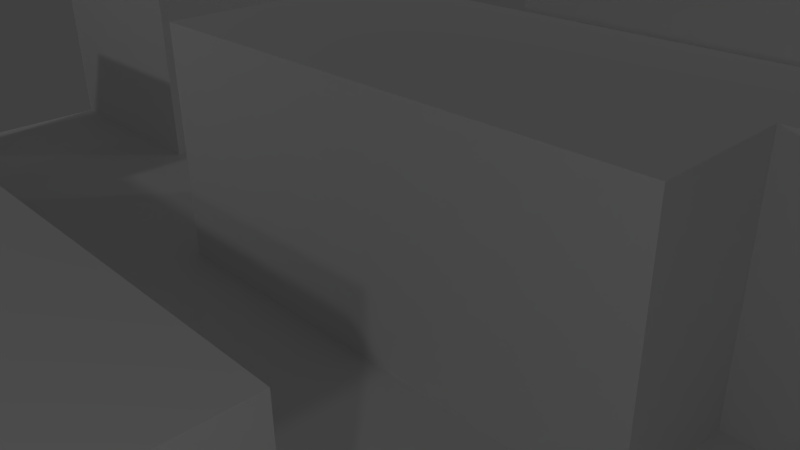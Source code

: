 # Source: mazeTile.blend  (saved by Blender 2.76.0; exported with 4.5.12 LTS)
import bpy
from mathutils import Matrix  # noqa: F401  (used for matrix-valued properties, if any)

bpy.ops.wm.read_factory_settings(use_empty=True)
scene = bpy.context.scene
scene.name = 'Scene'

# ---- collections
col_collection_1 = bpy.data.collections.new('Collection 1'); scene.collection.children.link(col_collection_1)

# ---- materials (node trees are filled in below, after node groups)
mat_floor = bpy.data.materials.new('Floor')
mat_floor.alpha_threshold = 0.0
mat_floor.use_transparent_shadow = False
mat_floor.roughness = 0.5
mat_floor.specular_intensity = 0.0
mat_rooftop = bpy.data.materials.new('RoofTop')
mat_rooftop.alpha_threshold = 0.0
mat_rooftop.use_transparent_shadow = False
mat_rooftop.roughness = 0.5
mat_rooftop.specular_intensity = 0.0
mat_walls = bpy.data.materials.new('Walls')
mat_walls.alpha_threshold = 0.0
mat_walls.use_transparent_shadow = False
mat_walls.roughness = 0.5
mat_walls.specular_intensity = 0.0

# ---- material node trees

# ---- world
world_world = bpy.data.worlds.new('World'); scene.world = world_world
world_world.color = (0.05088, 0.05088, 0.05088)
world_world.use_sun_shadow = False
world_world.sun_shadow_jitter_overblur = 0.0
world_world.cycles.sampling_method = 'MANUAL'
world_world.cycles.sample_map_resolution = 256

# ---- cameras
cam_camera = bpy.data.cameras.new('Camera')
cam_camera.clip_end = 100.0
cam_camera.lens = 35.0
cam_camera.sensor_width = 32.0
cam_camera.sensor_height = 18.0
cam_camera.ortho_scale = 7.314
cam_camera.dof.focus_distance = 0.0
cam_camera.dof.aperture_fstop = 128.0

# ---- lights
light_lamp_003 = bpy.data.lights.new('Lamp.003', 'POINT')
light_lamp_003.transmission_factor = 0.0
light_lamp_003.cutoff_distance = 30.0
light_lamp_003.energy = 100.0
light_lamp_003.shadow_buffer_clip_start = 1.001
light_lamp_003.shadow_soft_size = 0.1
light_lamp_003.shadow_maximum_resolution = 0.006
light_lamp_003.use_absolute_resolution = True
light_lamp_003.cycles.use_multiple_importance_sampling = False
light_lamp_002 = bpy.data.lights.new('Lamp.002', 'POINT')
light_lamp_002.transmission_factor = 0.0
light_lamp_002.cutoff_distance = 30.0
light_lamp_002.energy = 100.0
light_lamp_002.shadow_buffer_clip_start = 1.001
light_lamp_002.shadow_soft_size = 0.1
light_lamp_002.shadow_maximum_resolution = 0.006
light_lamp_002.use_absolute_resolution = True
light_lamp_002.cycles.use_multiple_importance_sampling = False
light_lamp_001 = bpy.data.lights.new('Lamp.001', 'POINT')
light_lamp_001.transmission_factor = 0.0
light_lamp_001.cutoff_distance = 30.0
light_lamp_001.energy = 100.0
light_lamp_001.shadow_buffer_clip_start = 1.001
light_lamp_001.shadow_soft_size = 0.1
light_lamp_001.shadow_maximum_resolution = 0.006
light_lamp_001.use_absolute_resolution = True
light_lamp_001.cycles.use_multiple_importance_sampling = False
light_lamp = bpy.data.lights.new('Lamp', 'POINT')
light_lamp.transmission_factor = 0.0
light_lamp.cutoff_distance = 30.0
light_lamp.energy = 100.0
light_lamp.shadow_buffer_clip_start = 1.001
light_lamp.shadow_soft_size = 0.1
light_lamp.shadow_maximum_resolution = 0.006
light_lamp.use_absolute_resolution = True
light_lamp.cycles.use_multiple_importance_sampling = False

# ---- meshes
me_plane_002 = bpy.data.meshes.new('Plane.002')
me_plane_002.from_pydata([(-1.0, -1.0, 0.0), (1.0, -1.0, 0.0), (-1.0, 1.0, 0.0), (1.0, 1.0, 0.0), (-1.0, 0.8, 0.0), (-1.0, 0.6, 0.0), (-1.0, 0.0, 0.0), (-1.0, -0.2, 0.0), (-1.0, -0.4, 0.0), (-1.0, -0.6, 0.0), (-1.0, -0.8, 0.0), (-0.8, -1.0, 0.0), (-0.6, -1.0, 0.0), (-0.4, -1.0, 0.0), (-0.2, -1.0, 0.0), (0.0, -1.0, 0.0), (0.2, -1.0, 0.0), (0.6, -1.0, 0.0), (0.8, -1.0, 0.0), (1.0, -0.8, 0.0), (1.0, -0.6, 0.0), (1.0, -0.4, 0.0), (1.0, -0.2, 0.0), (1.0, 0.0, 0.0), (1.0, 0.2, 0.0), (1.0, 0.4, 0.0), (1.0, 0.6, 0.0), (1.0, 0.8, 0.0), (0.8, 1.0, 0.0), (0.6, 1.0, 0.0), (0.4, 1.0, 0.0), (-0.2, 1.0, 0.0), (-0.4, 1.0, 0.0), (-0.6, 1.0, 0.0), (-0.8, 1.0, 0.0), (-0.8, -0.8, 0.0), (-0.8, -0.6, 0.0), (-0.8, -0.4, 0.0), (-0.8, -0.2, 0.0), (-0.8, 0.0, 0.0), (-0.8, 0.6, 0.0), (-0.8, 0.8, 0.0), (-0.6, -0.8, 0.0), (-0.6, -0.6, 0.0), (-0.6, -0.4, 0.0), (-0.6, -0.2, 0.0), (-0.6, 0.0, 0.0), (-0.6, 0.2, 0.0), (-0.6, 0.4, 0.0), (-0.6, 0.6, 0.0), (-0.6, 0.8, 0.0), (-0.4, -0.8, 0.0), (-0.4, -0.6, 0.0), (-0.4, -0.4, 0.0), (-0.4, -0.2, 0.0), (-0.4, 0.0, 0.0), (-0.4, 0.2, 0.0), (-0.4, 0.4, 0.0), (-0.4, 0.6, 0.0), (-0.4, 0.8, 0.0), (-0.2, -0.8, 0.0), (-0.2, -0.6, 0.0), (-0.2, -0.4, 0.0), (-0.2, -0.2, 0.0), (-0.2, 0.0, 0.0), (-0.2, 0.2, 0.0), (-0.2, 0.4, 0.0), (-0.2, 0.6, 0.0), (-0.2, 0.8, 0.0), (0.0, -0.8, 0.0), (0.0, -0.6, 0.0), (0.0, -0.4, 0.0), (0.0, -0.2, 0.0), (0.0, 0.2, 0.0), (0.0, 0.4, 0.0), (0.0, 0.6, 0.0), (0.2, -0.8, 0.0), (0.2, -0.6, 0.0), (0.2, -0.4, 0.0), (0.2, -0.2, 0.0), (0.2, 0.2, 0.0), (0.2, 0.4, 0.0), (0.2, 0.6, 0.0), (0.4, -0.6, 0.0), (0.4, -0.4, 0.0), (0.4, -0.2, 0.0), (0.4, 0.2, 0.0), (0.4, 0.4, 0.0), (0.4, 0.6, 0.0), (0.4, 0.8, 0.0), (0.6, -0.8, 0.0), (0.6, -0.6, 0.0), (0.6, -0.4, 0.0), (0.6, -0.2, 0.0), (0.6, 0.0, 0.0), (0.6, 0.2, 0.0), (0.6, 0.4, 0.0), (0.6, 0.6, 0.0), (0.6, 0.8, 0.0), (0.8, -0.8, 0.0), (0.8, -0.6, 0.0), (0.8, -0.4, 0.0), (0.8, -0.2, 0.0), (0.8, 0.0, 0.0), (0.8, 0.2, 0.0), (0.8, 0.4, 0.0), (0.8, 0.6, 0.0), (0.8, 0.8, 0.0)], [], [(107, 27, 3, 28), (4, 41, 34, 2), (41, 50, 33, 34), (50, 59, 32, 33), (59, 68, 31, 32), (89, 98, 29, 30), (98, 107, 28, 29), (0, 11, 35, 10), (10, 35, 36, 9), (9, 36, 37, 8), (8, 37, 38, 7), (7, 38, 39, 6), (5, 40, 41, 4), (11, 12, 42, 35), (37, 44, 45, 38), (38, 45, 46, 39), (40, 49, 50, 41), (12, 13, 51, 42), (43, 52, 53, 44), (44, 53, 54, 45), (45, 54, 55, 46), (46, 55, 56, 47), (47, 56, 57, 48), (48, 57, 58, 49), (49, 58, 59, 50), (13, 14, 60, 51), (52, 61, 62, 53), (53, 62, 63, 54), (54, 63, 64, 55), (55, 64, 65, 56), (56, 65, 66, 57), (57, 66, 67, 58), (58, 67, 68, 59), (14, 15, 69, 60), (60, 69, 70, 61), (61, 70, 71, 62), (62, 71, 72, 63), (65, 73, 74, 66), (66, 74, 75, 67), (15, 16, 76, 69), (69, 76, 77, 70), (70, 77, 78, 71), (71, 78, 79, 72), (73, 80, 81, 74), (74, 81, 82, 75), (77, 83, 84, 78), (78, 84, 85, 79), (80, 86, 87, 81), (81, 87, 88, 82), (83, 91, 92, 84), (84, 92, 93, 85), (86, 95, 96, 87), (87, 96, 97, 88), (88, 97, 98, 89), (17, 18, 99, 90), (90, 99, 100, 91), (91, 100, 101, 92), (92, 101, 102, 93), (93, 102, 103, 94), (95, 104, 105, 96), (96, 105, 106, 97), (97, 106, 107, 98), (18, 1, 19, 99), (99, 19, 20, 100), (100, 20, 21, 101), (101, 21, 22, 102), (102, 22, 23, 103), (103, 23, 24, 104), (104, 24, 25, 105), (105, 25, 26, 106), (106, 26, 27, 107)])
_uv = me_plane_002.uv_layers.new(name='UVMap')
_uv.uv.foreach_set('vector', [1.51, 1.51, 1.763, 1.51, 1.763, 1.763, 1.51, 1.763, -0.7629, 1.51, -0.5103, 1.51, -0.5103, 1.763, -0.7629, 1.763, -0.5103, 1.51, -0.2577, 1.51, -0.2577, 1.763, -0.5103, 1.763, -0.2577, 1.51, -0.005141, 1.51, -0.005141, 1.763, -0.2577, 1.763, -0.005141, 1.51, 0.2474, 1.51, 0.2474, 1.763, -0.005141, 1.763, 1.005, 1.51, 1.258, 1.51, 1.258, 1.763, 1.005, 1.763, 1.258, 1.51, 1.51, 1.51, 1.51, 1.763, 1.258, 1.763, -0.7629, -0.7629, -0.5103, -0.7629, -0.5103, -0.5103, -0.7629, -0.5103, -0.7629, -0.5103, -0.5103, -0.5103, -0.5103, -0.2577, -0.7629, -0.2577, -0.7629, -0.2577, -0.5103, -0.2577, -0.5103, -0.00514, -0.7629, -0.00514, -0.7629, -0.00514, -0.5103, -0.00514, -0.5103, 0.2474, -0.7629, 0.2474, -0.7629, 0.2474, -0.5103, 0.2474, -0.5103, 0.5, -0.7629, 0.5, -0.7629, 1.258, -0.5103, 1.258, -0.5103, 1.51, -0.7629, 1.51, -0.5103, -0.7629, -0.2577, -0.7629, -0.2577, -0.5103, -0.5103, -0.5103, -0.5103, -0.00514, -0.2577, -0.00514, -0.2577, 0.2474, -0.5103, 0.2474, -0.5103, 0.2474, -0.2577, 0.2474, -0.2577, 0.5, -0.5103, 0.5, -0.5103, 1.258, -0.2577, 1.258, -0.2577, 1.51, -0.5103, 1.51, -0.2577, -0.7629, -0.005141, -0.7629, -0.005141, -0.5103, -0.2577, -0.5103, -0.2577, -0.2577, -0.00514, -0.2577, -0.00514, -0.00514, -0.2577, -0.00514, -0.2577, -0.00514, -0.00514, -0.00514, -0.00514, 0.2474, -0.2577, 0.2474, -0.2577, 0.2474, -0.00514, 0.2474, -0.00514, 0.5, -0.2577, 0.5, -0.2577, 0.5, -0.00514, 0.5, -0.00514, 0.7526, -0.2577, 0.7526, -0.2577, 0.7526, -0.00514, 0.7526, -0.00514, 1.005, -0.2577, 1.005, -0.2577, 1.005, -0.00514, 1.005, -0.00514, 1.258, -0.2577, 1.258, -0.2577, 1.258, -0.00514, 1.258, -0.005141, 1.51, -0.2577, 1.51, -0.005141, -0.7629, 0.2474, -0.7629, 0.2474, -0.5103, -0.005141, -0.5103, -0.00514, -0.2577, 0.2474, -0.2577, 0.2474, -0.00514, -0.00514, -0.00514, -0.00514, -0.00514, 0.2474, -0.00514, 0.2474, 0.2474, -0.00514, 0.2474, -0.00514, 0.2474, 0.2474, 0.2474, 0.2474, 0.5, -0.00514, 0.5, -0.00514, 0.5, 0.2474, 0.5, 0.2474, 0.7526, -0.00514, 0.7526, -0.00514, 0.7526, 0.2474, 0.7526, 0.2474, 1.005, -0.00514, 1.005, -0.00514, 1.005, 0.2474, 1.005, 0.2474, 1.258, -0.00514, 1.258, -0.00514, 1.258, 0.2474, 1.258, 0.2474, 1.51, -0.005141, 1.51, 0.2474, -0.7629, 0.5, -0.7629, 0.5, -0.5103, 0.2474, -0.5103, 0.2474, -0.5103, 0.5, -0.5103, 0.5, -0.2577, 0.2474, -0.2577, 0.2474, -0.2577, 0.5, -0.2577, 0.5, -0.00514, 0.2474, -0.00514, 0.2474, -0.00514, 0.5, -0.00514, 0.5, 0.2474, 0.2474, 0.2474, 0.2474, 0.7526, 0.5, 0.7526, 0.5, 1.005, 0.2474, 1.005, 0.2474, 1.005, 0.5, 1.005, 0.5, 1.258, 0.2474, 1.258, 0.5, -0.7629, 0.7526, -0.7629, 0.7526, -0.5103, 0.5, -0.5103, 0.5, -0.5103, 0.7526, -0.5103, 0.7526, -0.2577, 0.5, -0.2577, 0.5, -0.2577, 0.7526, -0.2577, 0.7526, -0.00514, 0.5, -0.00514, 0.5, -0.00514, 0.7526, -0.00514, 0.7526, 0.2474, 0.5, 0.2474, 0.5, 0.7526, 0.7526, 0.7526, 0.7526, 1.005, 0.5, 1.005, 0.5, 1.005, 0.7526, 1.005, 0.7526, 1.258, 0.5, 1.258, 0.7526, -0.2577, 1.005, -0.2577, 1.005, -0.00514, 0.7526, -0.00514, 0.7526, -0.00514, 1.005, -0.00514, 1.005, 0.2474, 0.7526, 0.2474, 0.7526, 0.7526, 1.005, 0.7526, 1.005, 1.005, 0.7526, 1.005, 0.7526, 1.005, 1.005, 1.005, 1.005, 1.258, 0.7526, 1.258, 1.005, -0.2577, 1.258, -0.2577, 1.258, -0.00514, 1.005, -0.00514, 1.005, -0.00514, 1.258, -0.00514, 1.258, 0.2474, 1.005, 0.2474, 1.005, 0.7526, 1.258, 0.7526, 1.258, 1.005, 1.005, 1.005, 1.005, 1.005, 1.258, 1.005, 1.258, 1.258, 1.005, 1.258, 1.005, 1.258, 1.258, 1.258, 1.258, 1.51, 1.005, 1.51, 1.258, -0.7629, 1.51, -0.7629, 1.51, -0.5103, 1.258, -0.5103, 1.258, -0.5103, 1.51, -0.5103, 1.51, -0.2577, 1.258, -0.2577, 1.258, -0.2577, 1.51, -0.2577, 1.51, -0.00514, 1.258, -0.00514, 1.258, -0.00514, 1.51, -0.00514, 1.51, 0.2474, 1.258, 0.2474, 1.258, 0.2474, 1.51, 0.2474, 1.51, 0.5, 1.258, 0.5, 1.258, 0.7526, 1.51, 0.7526, 1.51, 1.005, 1.258, 1.005, 1.258, 1.005, 1.51, 1.005, 1.51, 1.258, 1.258, 1.258, 1.258, 1.258, 1.51, 1.258, 1.51, 1.51, 1.258, 1.51, 1.51, -0.7629, 1.763, -0.7629, 1.763, -0.5103, 1.51, -0.5103, 1.51, -0.5103, 1.763, -0.5103, 1.763, -0.2577, 1.51, -0.2577, 1.51, -0.2577, 1.763, -0.2577, 1.763, -0.00514, 1.51, -0.00514, 1.51, -0.00514, 1.763, -0.00514, 1.763, 0.2474, 1.51, 0.2474, 1.51, 0.2474, 1.763, 0.2474, 1.763, 0.5, 1.51, 0.5, 1.51, 0.5, 1.763, 0.5, 1.763, 0.7526, 1.51, 0.7526, 1.51, 0.7526, 1.763, 0.7526, 1.763, 1.005, 1.51, 1.005, 1.51, 1.005, 1.763, 1.005, 1.763, 1.258, 1.51, 1.258, 1.51, 1.258, 1.763, 1.258, 1.763, 1.51, 1.51, 1.51])
me_plane_002.materials.append(mat_floor)
me_plane_002.use_remesh_preserve_volume = False
me_plane_002.use_remesh_preserve_attributes = False
me_plane_002.use_mirror_vertex_groups = False
me_plane_002.update()
me_plane_001 = bpy.data.meshes.new('Plane.001')
me_plane_001.from_pydata([(-1.0, 0.6, 0.375), (-1.0, 0.4, 0.375), (-1.0, 0.2, 0.375), (-1.0, 0.0, 0.375), (0.2, -1.0, 0.375), (0.4, -1.0, 0.375), (0.6, -1.0, 0.375), (0.4, 1.0, 0.375), (0.2, 1.0, 0.375), (0.0, 1.0, 0.375), (-0.2, 1.0, 0.375), (-0.8, -0.8, 0.375), (-0.8, -0.6, 0.375), (-0.8, -0.4, 0.375), (-0.8, 0.0, 0.375), (-0.8, 0.2, 0.375), (-0.8, 0.4, 0.375), (-0.8, 0.6, 0.375), (-0.6, -0.8, 0.375), (-0.6, -0.6, 0.375), (-0.6, -0.4, 0.375), (-0.6, 0.0, 0.375), (-0.6, 0.2, 0.375), (-0.6, 0.4, 0.375), (-0.6, 0.6, 0.375), (-0.4, -0.8, 0.375), (-0.4, -0.6, 0.375), (-0.2, 0.8, 0.375), (-0.2, -0.8, 0.375), (-0.2, -0.6, 0.375), (-0.2, -0.2, 0.375), (-0.2, 0.0, 0.375), (-0.2, 0.2, 0.375), (-0.2, 0.6, 0.375), (0.0, 0.8, 0.375), (0.0, -0.2, 0.375), (0.0, 0.0, 0.375), (0.0, 0.2, 0.375), (0.0, 0.6, 0.375), (0.2, 0.8, 0.375), (0.2, -0.8, 0.375), (0.2, -0.6, 0.375), (0.2, -0.2, 0.375), (0.2, 0.0, 0.375), (0.2, 0.2, 0.375), (0.2, 0.6, 0.375), (0.4, 0.8, 0.375), (0.4, -0.8, 0.375), (0.4, -0.6, 0.375), (0.4, -0.2, 0.375), (0.4, 0.0, 0.375), (0.4, 0.2, 0.375), (0.4, 0.6, 0.375), (0.6, -0.8, 0.375), (0.6, -0.6, 0.375), (0.6, -0.2, 0.375), (0.6, 0.0, 0.375), (0.6, 0.2, 0.375), (0.8, 0.0, 0.375), (0.8, 0.2, 0.375)], [], [(27, 34, 9, 10), (34, 39, 8, 9), (39, 46, 7, 8), (3, 14, 15, 2), (2, 15, 16, 1), (1, 16, 17, 0), (11, 18, 19, 12), (12, 19, 20, 13), (14, 21, 22, 15), (15, 22, 23, 16), (16, 23, 24, 17), (18, 25, 26, 19), (25, 28, 29, 26), (30, 35, 36, 31), (31, 36, 37, 32), (33, 38, 34, 27), (35, 42, 43, 36), (36, 43, 44, 37), (38, 45, 39, 34), (4, 5, 47, 40), (40, 47, 48, 41), (42, 49, 50, 43), (43, 50, 51, 44), (45, 52, 46, 39), (5, 6, 53, 47), (47, 53, 54, 48), (49, 55, 56, 50), (50, 56, 57, 51), (56, 58, 59, 57)])
_uv = me_plane_001.uv_layers.new(name='UVMap')
_uv.uv.foreach_set('vector', [0.0002065, 0.8396, 0.1604, 0.8396, 0.1604, 0.9998, 0.0002065, 0.9998, 0.1604, 0.8396, 0.3205, 0.8396, 0.3205, 0.9998, 0.1604, 0.9998, 0.3205, 0.8396, 0.4807, 0.8396, 0.4807, 0.9998, 0.3205, 0.9998, 0.4811, 0.9998, 0.4811, 0.8396, 0.6413, 0.8396, 0.6413, 0.9998, 0.6413, 0.9998, 0.6413, 0.8396, 0.8014, 0.8396, 0.8014, 0.9998, 0.8014, 0.9998, 0.8014, 0.8396, 0.9616, 0.8396, 0.9616, 0.9998, 0.1435, 0.3209, 0.2867, 0.3926, 0.2151, 0.5358, 0.07183, 0.4642, 0.07183, 0.4642, 0.2151, 0.5358, 0.1435, 0.6791, 0.0002064, 0.6074, 0.4811, 0.8396, 0.4811, 0.6795, 0.6413, 0.6795, 0.6413, 0.8396, 0.6413, 0.8396, 0.6413, 0.6795, 0.8014, 0.6795, 0.8014, 0.8396, 0.8014, 0.8396, 0.8014, 0.6795, 0.9616, 0.6795, 0.9616, 0.8396, 0.2867, 0.3926, 0.43, 0.4642, 0.3583, 0.6074, 0.2151, 0.5358, 0.43, 0.4642, 0.5732, 0.5358, 0.5016, 0.6791, 0.3583, 0.6074, 0.0002064, 0.0002066, 0.1604, 0.0002065, 0.1604, 0.1604, 0.0002065, 0.1604, 0.0002065, 0.1604, 0.1604, 0.1604, 0.1604, 0.3205, 0.0002065, 0.3205, 0.0002064, 0.6795, 0.1604, 0.6795, 0.1604, 0.8396, 0.0002065, 0.8396, 0.1604, 0.0002065, 0.3205, 0.0002065, 0.3205, 0.1604, 0.1604, 0.1604, 0.1604, 0.1604, 0.3205, 0.1604, 0.3205, 0.3205, 0.1604, 0.3205, 0.1604, 0.6795, 0.3205, 0.6795, 0.3205, 0.8396, 0.1604, 0.8396, 0.5736, 0.3209, 0.7338, 0.3209, 0.7338, 0.4811, 0.5736, 0.4811, 0.5736, 0.4811, 0.7338, 0.4811, 0.7338, 0.6413, 0.5736, 0.6413, 0.3205, 0.0002065, 0.4807, 0.0002065, 0.4807, 0.1604, 0.3205, 0.1604, 0.3205, 0.1604, 0.4807, 0.1604, 0.4807, 0.3205, 0.3205, 0.3205, 0.3205, 0.6795, 0.4807, 0.6795, 0.4807, 0.8396, 0.3205, 0.8396, 0.7338, 0.3209, 0.8939, 0.3209, 0.8939, 0.4811, 0.7338, 0.4811, 0.7338, 0.4811, 0.8939, 0.4811, 0.8939, 0.6413, 0.7338, 0.6413, 0.4807, 0.0002065, 0.6408, 0.0002064, 0.6408, 0.1604, 0.4807, 0.1604, 0.4807, 0.1604, 0.6408, 0.1604, 0.6408, 0.3205, 0.4807, 0.3205, 0.6408, 0.1604, 0.801, 0.1604, 0.801, 0.3205, 0.6408, 0.3205])
me_plane_001.materials.append(mat_rooftop)
me_plane_001.use_remesh_preserve_volume = False
me_plane_001.use_remesh_preserve_attributes = False
me_plane_001.use_mirror_vertex_groups = False
me_plane_001.update()
me_plane = bpy.data.meshes.new('Plane')
me_plane.from_pydata([(-1.0, 0.6, 0.0), (-1.0, 0.4, 0.0), (-1.0, 0.2, 0.0), (-1.0, 0.0, 0.0), (0.2, -1.0, 0.0), (0.4, -1.0, 0.0), (0.6, -1.0, 0.0), (0.4, 1.0, 0.0), (0.2, 1.0, 0.0), (0.0, 1.0, 0.0), (-0.2, 1.0, 0.0), (-0.8, -0.8, 0.0), (-0.8, -0.6, 0.0), (-0.8, -0.4, 0.0), (-0.8, 0.0, 0.0), (-0.8, 0.6, 0.0), (-0.6, -0.8, 0.0), (-0.6, -0.6, 0.0), (-0.6, -0.4, 0.0), (-0.6, 0.0, 0.0), (-0.6, 0.2, 0.0), (-0.6, 0.4, 0.0), (-0.6, 0.6, 0.0), (-0.4, -0.8, 0.0), (-0.4, -0.6, 0.0), (-0.2, -0.8, 0.0), (-0.2, -0.6, 0.0), (-0.2, -0.2, 0.0), (-0.2, 0.0, 0.0), (-0.2, 0.2, 0.0), (-0.2, 0.6, 0.0), (-0.2, 0.8, 0.0), (0.0, -0.2, 0.0), (0.0, 0.2, 0.0), (0.0, 0.6, 0.0), (0.2, -0.8, 0.0), (0.2, -0.6, 0.0), (0.2, -0.2, 0.0), (0.2, 0.2, 0.0), (0.2, 0.6, 0.0), (0.4, -0.6, 0.0), (0.4, -0.2, 0.0), (0.4, 0.2, 0.0), (0.4, 0.6, 0.0), (0.4, 0.8, 0.0), (0.6, -0.8, 0.0), (0.6, -0.6, 0.0), (0.6, -0.2, 0.0), (0.6, 0.0, 0.0), (0.6, 0.2, 0.0), (0.8, 0.0, 0.0), (0.8, 0.2, 0.0), (-1.0, 0.6, 0.0), (-1.0, 0.4, 0.0), (-1.0, 0.2, 0.0), (-1.0, 0.0, 0.0), (0.2, -1.0, 0.0), (0.4, -1.0, 0.0), (0.6, -1.0, 0.0), (0.4, 1.0, 0.0), (0.2, 1.0, 0.0), (0.0, 1.0, 0.0), (-0.2, 1.0, 0.0), (-0.8, -0.8, 0.0), (-0.8, -0.6, 0.0), (-0.8, -0.4, 0.0), (-0.8, 0.0, 0.0), (-0.8, 0.6, 0.0), (-0.6, -0.8, 0.0), (-0.6, -0.6, 0.0), (-0.6, -0.4, 0.0), (-0.6, 0.0, 0.0), (-0.6, 0.2, 0.0), (-0.6, 0.4, 0.0), (-0.6, 0.6, 0.0), (-0.4, -0.8, 0.0), (-0.4, -0.6, 0.0), (-0.2, 0.8, 0.0), (-0.2, -0.8, 0.0), (-0.2, -0.6, 0.0), (-0.2, -0.2, 0.0), (-0.2, 0.0, 0.0), (-0.2, 0.2, 0.0), (-0.2, 0.6, 0.0), (0.0, -0.2, 0.0), (0.0, 0.2, 0.0), (0.0, 0.6, 0.0), (0.2, -0.8, 0.0), (0.2, -0.6, 0.0), (0.2, -0.2, 0.0), (0.2, 0.2, 0.0), (0.2, 0.6, 0.0), (0.4, 0.8, 0.0), (0.4, -0.6, 0.0), (0.4, -0.2, 0.0), (0.4, 0.2, 0.0), (0.4, 0.6, 0.0), (0.6, -0.8, 0.0), (0.6, -0.6, 0.0), (0.6, -0.2, 0.0), (0.6, 0.0, 0.0), (0.6, 0.2, 0.0), (0.8, 0.0, 0.0), (0.8, 0.2, 0.0), (-1.0, 0.6, 0.375), (-1.0, 0.4, 0.375), (-1.0, 0.2, 0.375), (-1.0, 0.0, 0.375), (0.2, -1.0, 0.375), (0.4, -1.0, 0.375), (0.6, -1.0, 0.375), (0.4, 1.0, 0.375), (0.2, 1.0, 0.375), (0.0, 1.0, 0.375), (-0.2, 1.0, 0.375), (-0.8, -0.8, 0.375), (-0.8, -0.6, 0.375), (-0.8, -0.4, 0.375), (-0.8, 0.0, 0.375), (-0.8, 0.6, 0.375), (-0.6, -0.8, 0.375), (-0.6, -0.6, 0.375), (-0.6, -0.4, 0.375), (-0.6, 0.0, 0.375), (-0.6, 0.2, 0.375), (-0.6, 0.4, 0.375), (-0.6, 0.6, 0.375), (-0.4, -0.8, 0.375), (-0.4, -0.6, 0.375), (-0.2, 0.8, 0.375), (-0.2, -0.8, 0.375), (-0.2, -0.6, 0.375), (-0.2, -0.2, 0.375), (-0.2, 0.0, 0.375), (-0.2, 0.2, 0.375), (-0.2, 0.6, 0.375), (0.0, -0.2, 0.375), (0.0, 0.2, 0.375), (0.0, 0.6, 0.375), (0.2, -0.8, 0.375), (0.2, -0.6, 0.375), (0.2, -0.2, 0.375), (0.2, 0.2, 0.375), (0.2, 0.6, 0.375), (0.4, 0.8, 0.375), (0.4, -0.6, 0.375), (0.4, -0.2, 0.375), (0.4, 0.2, 0.375), (0.4, 0.6, 0.375), (0.6, -0.8, 0.375), (0.6, -0.6, 0.375), (0.6, -0.2, 0.375), (0.6, 0.0, 0.375), (0.6, 0.2, 0.375), (0.8, 0.0, 0.375), (0.8, 0.2, 0.375)], [], [(19, 20, 72, 71), (3, 14, 66, 55), (40, 36, 88, 93), (26, 24, 76, 79), (17, 18, 70, 69), (31, 30, 83, 77), (23, 25, 78, 75), (34, 39, 91, 86), (29, 28, 81, 82), (51, 49, 101, 103), (38, 33, 85, 90), (48, 50, 102, 100), (28, 27, 80, 81), (44, 7, 59, 92), (50, 51, 103, 102), (32, 37, 89, 84), (5, 6, 58, 57), (25, 26, 79, 78), (4, 5, 57, 56), (24, 17, 69, 76), (10, 31, 77, 62), (16, 23, 75, 68), (13, 12, 64, 65), (12, 11, 63, 64), (30, 34, 86, 83), (22, 15, 67, 74), (49, 42, 95, 101), (33, 29, 82, 85), (36, 35, 87, 88), (73, 74, 126, 125), (72, 73, 125, 124), (99, 100, 152, 151), (86, 91, 143, 138), (71, 72, 124, 123), (97, 98, 150, 149), (90, 85, 137, 142), (69, 70, 122, 121), (58, 97, 149, 110), (96, 92, 144, 148), (84, 89, 141, 136), (83, 86, 138, 135), (85, 82, 134, 137), (65, 64, 116, 117), (64, 63, 115, 116), (92, 59, 111, 144), (80, 84, 136, 132), (61, 62, 114, 113), (79, 76, 128, 131), (60, 61, 113, 112), (75, 78, 130, 127), (59, 60, 112, 111), (76, 69, 121, 128), (103, 101, 153, 155), (57, 58, 110, 109), (88, 87, 139, 140), (68, 75, 127, 120), (100, 102, 154, 152), (56, 57, 109, 108), (37, 41, 94, 89), (43, 44, 92, 96), (20, 21, 73, 72), (21, 22, 74, 73), (42, 38, 90, 95), (0, 1, 53, 52), (15, 0, 52, 67), (6, 45, 97, 58), (1, 2, 54, 53), (45, 46, 98, 97), (39, 43, 96, 91), (7, 8, 60, 59), (2, 3, 55, 54), (11, 16, 68, 63), (8, 9, 61, 60), (9, 10, 62, 61), (18, 13, 65, 70), (47, 48, 100, 99), (46, 40, 93, 98), (27, 32, 84, 80), (14, 19, 71, 66), (35, 4, 56, 87), (41, 47, 99, 94), (102, 103, 155, 154), (93, 88, 140, 145), (55, 66, 118, 107), (62, 77, 129, 114), (89, 94, 146, 141), (78, 79, 131, 130), (81, 80, 132, 133), (95, 90, 142, 147), (67, 52, 104, 119), (82, 81, 133, 134), (91, 96, 148, 143), (63, 68, 120, 115), (77, 83, 135, 129), (70, 65, 117, 122), (98, 93, 145, 150), (66, 71, 123, 118), (52, 53, 105, 104), (94, 99, 151, 146), (53, 54, 106, 105), (54, 55, 107, 106), (101, 95, 147, 153), (74, 67, 119, 126), (87, 56, 108, 139)])
_uv = me_plane.uv_layers.new(name='UVMap')
_uv.uv.foreach_set('vector', [0.0, 0.0, 1.0, 0.0, 1.0, 1.0, 0.0, 1.0, 0.0, 0.0, 1.0, 0.0, 1.0, 1.0, 0.0, 1.0, 0.0, 0.0, 1.0, 0.0, 1.0, 1.0, 0.0, 1.0, 0.0, 0.0, 1.0, 0.0, 1.0, 1.0, 0.0, 1.0, 0.0, 0.0, 1.0, 0.0, 1.0, 1.0, 0.0, 1.0, 0.0, 0.0, 1.0, 0.0, 1.0, 1.0, 0.0, 1.0, 0.0, 0.0, 1.0, 0.0, 1.0, 1.0, 0.0, 1.0, 0.0, 0.0, 1.0, 0.0, 1.0, 1.0, 0.0, 1.0, 0.0, 0.0, 1.0, 0.0, 1.0, 1.0, 0.0, 1.0, 0.0, 0.0, 1.0, 0.0, 1.0, 1.0, 0.0, 1.0, 0.0, 0.0, 1.0, 0.0, 1.0, 1.0, 0.0, 1.0, 0.0, 0.0, 1.0, 0.0, 1.0, 1.0, 0.0, 1.0, 0.0, 0.0, 1.0, 0.0, 1.0, 1.0, 0.0, 1.0, 0.0, 0.0, 1.0, 0.0, 1.0, 1.0, 0.0, 1.0, 0.0, 0.0, 1.0, 0.0, 1.0, 1.0, 0.0, 1.0, 0.0, 0.0, 1.0, 0.0, 1.0, 1.0, 0.0, 1.0, 0.0, 0.0, 1.0, 0.0, 1.0, 1.0, 0.0, 1.0, 0.0, 0.0, 1.0, 0.0, 1.0, 1.0, 0.0, 1.0, 0.0, 0.0, 1.0, 0.0, 1.0, 1.0, 0.0, 1.0, 0.0, 0.0, 1.0, 0.0, 1.0, 1.0, 0.0, 1.0, 0.0, 0.0, 1.0, 0.0, 1.0, 1.0, 0.0, 1.0, 0.0, 0.0, 1.0, 0.0, 1.0, 1.0, 0.0, 1.0, 0.0, 0.0, 1.0, 0.0, 1.0, 1.0, 0.0, 1.0, 0.0, 0.0, 1.0, 0.0, 1.0, 1.0, 0.0, 1.0, 0.0, 0.0, 1.0, 0.0, 1.0, 1.0, 0.0, 1.0, 0.0, 0.0, 1.0, 0.0, 1.0, 1.0, 0.0, 1.0, 0.0, 0.0, 1.0, 0.0, 1.0, 1.0, 0.0, 1.0, 0.0, 0.0, 1.0, 0.0, 1.0, 1.0, 0.0, 1.0, 0.0, 0.0, 1.0, 0.0, 1.0, 1.0, 0.0, 1.0, 0.0, 0.0, 1.0, 0.0, 1.0, 1.0, 0.0, 1.0, 0.0, 0.0, 1.0, 0.0, 1.0, 1.0, 0.0, 1.0, 0.0, 0.0, 1.0, 0.0, 1.0, 1.0, 0.0, 1.0, 0.0, 0.0, 1.0, 0.0, 1.0, 1.0, 0.0, 1.0, 0.0, 0.0, 1.0, 0.0, 1.0, 1.0, 0.0, 1.0, 0.0, 0.0, 1.0, 0.0, 1.0, 1.0, 0.0, 1.0, 0.2178, 0.6963, -0.3465, 0.6963, -0.3465, -0.3318, 0.2178, -0.3318, 0.0, 0.0, 1.0, 0.0, 1.0, 1.0, 0.0, 1.0, 0.0, 0.0, 1.0, 0.0, 1.0, 1.0, 0.0, 1.0, 0.0, 0.0, 1.0, 0.0, 1.0, 1.0, 0.0, 1.0, 0.0, 0.0, 1.0, 0.0, 1.0, 1.0, 0.0, 1.0, 0.0, 0.0, 1.0, 0.0, 1.0, 1.0, 0.0, 1.0, -0.3465, 0.6963, -0.9108, 0.6963, -0.9108, -0.3318, -0.3465, -0.3318, 0.2311, 1.113, -0.2005, 1.113, -0.2005, 0.3264, 0.2311, 0.3264, -0.2005, 1.113, -0.6321, 1.113, -0.6321, 0.3264, -0.2005, 0.3264, 0.0, 0.0, 1.0, 0.0, 1.0, 1.0, 0.0, 1.0, 0.0, 0.0, 1.0, 0.0, 1.0, 1.0, 0.0, 1.0, 0.2534, 0.7529, -0.2398, 0.7529, -0.2398, -0.1456, 0.2534, -0.1456, 0.0, 0.0, 1.0, 0.0, 1.0, 1.0, 0.0, 1.0, 0.7466, 0.7529, 0.2534, 0.7529, 0.2534, -0.1456, 0.7466, -0.1456, 0.0, 0.0, 1.0, 0.0, 1.0, 1.0, 0.0, 1.0, 1.24, 0.7529, 0.7466, 0.7529, 0.7466, -0.1456, 1.24, -0.1456, 0.0, 0.0, 1.0, 0.0, 1.0, 1.0, 0.0, 1.0, 1.911, 0.6963, 1.346, 0.6963, 1.346, -0.3318, 1.911, -0.3318, 0.0, 0.0, 1.0, 0.0, 1.0, 1.0, 0.0, 1.0, 1.095, 1.113, 0.6636, 1.113, 0.6636, 0.3264, 1.095, 0.3264, 0.0, 0.0, 1.0, 0.0, 1.0, 1.0, 0.0, 1.0, 0.0, 0.0, 1.0, 0.0, 1.0, 1.0, 0.0, 1.0, 0.0, 0.0, 1.0, 0.0, 1.0, 1.0, 0.0, 1.0, 0.0, 0.0, 1.0, 0.0, 1.0, 1.0, 0.0, 1.0, 0.0, 0.0, 1.0, 0.0, 1.0, 1.0, 0.0, 1.0, 0.0, 0.0, 1.0, 0.0, 1.0, 1.0, 0.0, 1.0, 0.0, 0.0, 1.0, 0.0, 1.0, 1.0, 0.0, 1.0, 0.0, 0.0, 1.0, 0.0, 1.0, 1.0, 0.0, 1.0, 0.0, 0.0, 1.0, 0.0, 1.0, 1.0, 0.0, 1.0, 0.0, 0.0, 1.0, 0.0, 1.0, 1.0, 0.0, 1.0, 0.0, 0.0, 1.0, 0.0, 1.0, 1.0, 0.0, 1.0, 0.0, 0.0, 1.0, 0.0, 1.0, 1.0, 0.0, 1.0, 0.0, 0.0, 1.0, 0.0, 1.0, 1.0, 0.0, 1.0, 0.0, 0.0, 1.0, 0.0, 1.0, 1.0, 0.0, 1.0, 0.0, 0.0, 1.0, 0.0, 1.0, 1.0, 0.0, 1.0, 0.0, 0.0, 1.0, 0.0, 1.0, 1.0, 0.0, 1.0, 0.0, 0.0, 1.0, 0.0, 1.0, 1.0, 0.0, 1.0, 0.0, 0.0, 1.0, 0.0, 1.0, 1.0, 0.0, 1.0, 0.0, 0.0, 1.0, 0.0, 1.0, 1.0, 0.0, 1.0, 0.0, 0.0, 1.0, 0.0, 1.0, 1.0, 0.0, 1.0, 0.0, 0.0, 1.0, 0.0, 1.0, 1.0, 0.0, 1.0, 0.0, 0.0, 1.0, 0.0, 1.0, 1.0, 0.0, 1.0, 0.0, 0.0, 1.0, 0.0, 1.0, 1.0, 0.0, 1.0, 0.0, 0.0, 1.0, 0.0, 1.0, 1.0, 0.0, 1.0, 0.0, 0.0, 1.0, 0.0, 1.0, 1.0, 0.0, 1.0, 0.0, 0.0, 1.0, 0.0, 1.0, 1.0, 0.0, 1.0, 0.0, 0.0, 1.0, 0.0, 1.0, 1.0, 0.0, 1.0, 0.0, 0.0, 1.0, 0.0, 1.0, 1.0, 0.0, 1.0, 9.543e-05, 9.553e-05, 0.5, 9.543e-05, 0.5, 0.9109, 9.6e-05, 0.9109, 0.0, 0.0, 1.0, 0.0, 1.0, 1.0, -0.07632, 1.115, 0.0, 0.0, 1.0, 0.0, 1.0, 1.0, 0.0, 1.0, 0.0, 0.0, 1.0, 0.0, 1.0, 1.0, 0.0, 1.0, 1.095, 0.3255, 0.6636, 0.3255, 0.6636, -0.4608, 1.095, -0.4608, 0.7822, 0.6963, 0.2178, 0.6963, 0.2178, -0.3318, 0.7822, -0.3318, 0.481, 0.9687, -0.03349, 0.9672, -0.03062, 0.02985, 0.4839, 0.03134, 1.527, 0.3255, 1.095, 0.3255, 1.095, -0.4608, 1.527, -0.4608, 0.0, 0.0, 1.0, 0.0, 1.0, 1.0, 0.0, 1.0, 0.0, 0.0, 1.0, 0.0, 1.0, 1.0, 0.0, 1.0, 0.0, 0.0, 1.0, 0.0, 1.0, 1.0, 0.0, 1.0, 0.0, 0.0, 1.0, 0.0, 1.0, 1.0, 0.0, 1.0, 0.0, 0.0, 1.0, 0.0, 1.0, 1.0, 0.0, 1.0, 0.5, 9.543e-05, 0.9999, 9.543e-05, 0.9999, 0.9109, 0.5, 0.9109, 0.6313, 0.3257, 0.2626, 0.3257, 0.2626, -0.346, 0.6313, -0.346, 0.0, 0.0, 1.0, 0.0, 1.0, 1.0, 0.0, 1.0, 0.2626, 0.3257, -0.1061, 0.3257, -0.1061, -0.346, 0.2626, -0.346, -0.1061, 0.3257, -0.4748, 0.3257, -0.4748, -0.346, -0.1061, -0.346, 1.346, 0.6963, 0.7822, 0.6963, 0.7822, -0.3318, 1.346, -0.3318, 0.9954, 0.9701, 0.481, 0.9687, 0.4839, 0.03134, 0.9983, 0.03283, 0.6636, 1.113, 0.232, 1.113, 0.232, 0.3264, 0.6636, 0.3264])
me_plane.materials.append(mat_walls)
me_plane.use_remesh_preserve_volume = False
me_plane.use_remesh_preserve_attributes = False
me_plane.use_mirror_vertex_groups = False
me_plane.update()

# ---- objects
ob_lamp_003 = bpy.data.objects.new('Lamp.003', light_lamp_003)
ob_lamp_002 = bpy.data.objects.new('Lamp.002', light_lamp_002)
ob_lamp_001 = bpy.data.objects.new('Lamp.001', light_lamp_001)
ob_floor = bpy.data.objects.new('Floor', me_plane_002)
ob_rooftop = bpy.data.objects.new('RoofTop', me_plane_001)
ob_walls = bpy.data.objects.new('Walls', me_plane)
ob_lamp = bpy.data.objects.new('Lamp', light_lamp)
ob_camera = bpy.data.objects.new('Camera', cam_camera)

# ---- transforms, parenting, visibility, modifiers, constraints
ob_lamp_003.location = (-8.761, 5.766, 5.904)
ob_lamp_003.rotation_euler = (0.6503, 0.05522, 1.866)
ob_lamp_003.lock_rotations_4d = False
ob_lamp_003.empty_display_type = 'ARROWS'
ob_lamp_003.color = (0.0, 0.0, 0.0, 0.0)
ob_lamp_003.lineart.crease_threshold = 0.0
ob_lamp_002.location = (-5.019, -8.407, 5.904)
ob_lamp_002.rotation_euler = (0.6503, 0.05522, 1.866)
ob_lamp_002.lock_rotations_4d = False
ob_lamp_002.empty_display_type = 'ARROWS'
ob_lamp_002.color = (0.0, 0.0, 0.0, 0.0)
ob_lamp_002.lineart.crease_threshold = 0.0
ob_lamp_001.location = (9.01, -9.15, 5.904)
ob_lamp_001.rotation_euler = (0.6503, 0.05522, 1.866)
ob_lamp_001.lock_rotations_4d = False
ob_lamp_001.empty_display_type = 'ARROWS'
ob_lamp_001.color = (0.0, 0.0, 0.0, 0.0)
ob_lamp_001.lineart.crease_threshold = 0.0
ob_floor.location = (0.0, 0.0, 0.0)
ob_floor.scale = (8.0, 8.0, 8.0)
ob_floor.lineart.crease_threshold = 0.0
ob_rooftop.location = (0.0, 0.0, 0.0)
ob_rooftop.scale = (8.0, 8.0, 8.0)
ob_rooftop.lineart.crease_threshold = 0.0
ob_walls.location = (0.0, 0.0, 0.0)
ob_walls.scale = (8.0, 8.0, 8.0)
ob_walls.lineart.crease_threshold = 0.0
ob_lamp.location = (4.076, 8.821, 5.904)
ob_lamp.rotation_euler = (0.6503, 0.05522, 1.866)
ob_lamp.lock_rotations_4d = False
ob_lamp.empty_display_type = 'ARROWS'
ob_lamp.color = (0.0, 0.0, 0.0, 0.0)
ob_lamp.lineart.crease_threshold = 0.0
ob_camera.location = (7.481, -6.508, 5.344)
ob_camera.rotation_euler = (1.109, 0.01082, 0.8149)
ob_camera.lock_rotations_4d = False
ob_camera.empty_display_type = 'ARROWS'
ob_camera.color = (0.0, 0.0, 0.0, 0.0)
ob_camera.display_type = 'WIRE'
ob_camera.lineart.crease_threshold = 0.0

# ---- collection membership
col_collection_1.objects.link(ob_lamp_003)
col_collection_1.objects.link(ob_lamp_002)
col_collection_1.objects.link(ob_lamp_001)
col_collection_1.objects.link(ob_floor)
col_collection_1.objects.link(ob_rooftop)
col_collection_1.objects.link(ob_walls)
col_collection_1.objects.link(ob_lamp)
col_collection_1.objects.link(ob_camera)

# ---- scene / render settings (as saved in the file)
scene.camera = ob_camera
scene.frame_start = 1; scene.frame_end = 250; scene.frame_set(1)
scene.render.engine = 'BLENDER_EEVEE_NEXT'
scene.render.resolution_percentage = 50
scene.render.dither_intensity = 0.0
scene.cycles.use_denoising = False
scene.cycles.samples = 10
scene.cycles.sampling_pattern = 'TABULATED_SOBOL'
scene.cycles.light_sampling_threshold = 0.0
scene.cycles.use_adaptive_sampling = False
scene.cycles.use_light_tree = False
scene.cycles.blur_glossy = 0.0
scene.cycles.pixel_filter_type = 'GAUSSIAN'
scene.cycles.sample_clamp_indirect = 0.0
scene.view_settings.view_transform = 'Standard'
bpy.context.view_layer.update()
